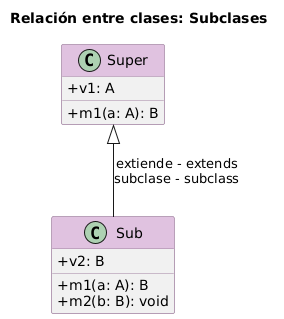

The diagram above was rendered by PlantUML. Its source (embedded in the PNG):
@startuml
' Título del diagrama
title Relación entre clases: Subclases

' Estilo para que se parezca más al original
skinparam classAttributeIconSize 0
skinparam class {
    HeaderBackgroundColor #E0C2E0
    BorderColor #A080A0
}
hide empty members

' Definición de Clases
class Super {
  + v1: A
  + m1(a: A): B
}

class Sub {
  + v2: B
  + m1(a: A): B
  + m2(b: B): void
}

' Relación de Herencia (Generalización)
' La flecha apunta desde la subclase hacia la superclase.
Super <|-- Sub : extiende - extends\nsubclase - subclass
@enduml